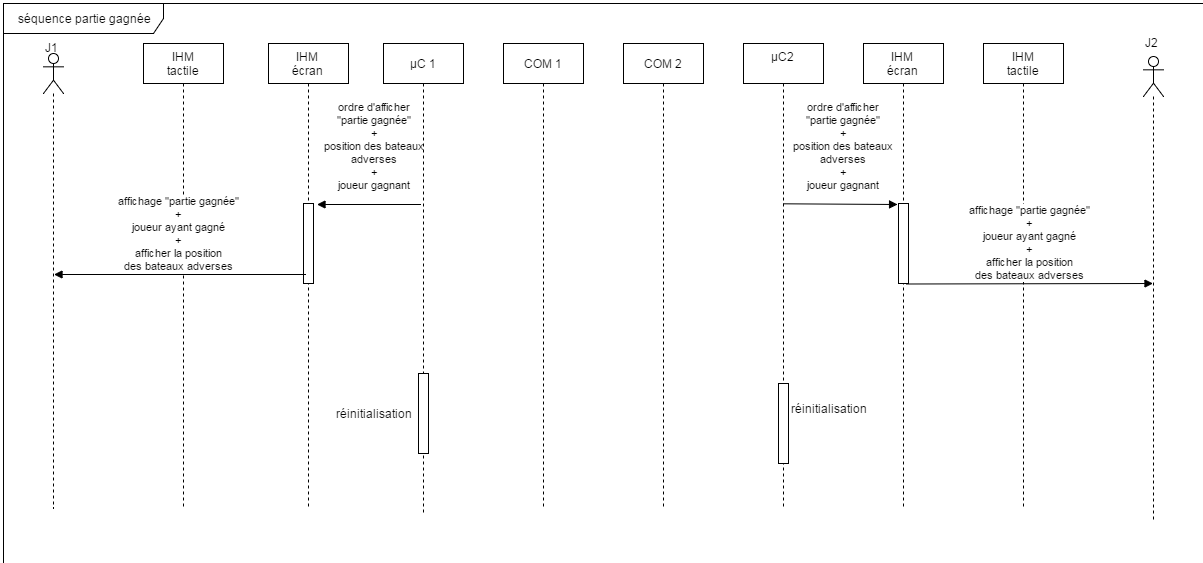

The diagram above was exported from draw.io. Its source (the exported page's mxGraphModel, read from the mxfile embedded in the PNG):
<mxGraphModel dx="5472" dy="3427" grid="1" gridSize="10" guides="1" tooltips="1" connect="1" arrows="1" fold="1" page="1" pageScale="1" pageWidth="1169" pageHeight="826" background="#ffffff" math="0" shadow="0">
  <root>
    <mxCell id="0" />
    <mxCell id="1" parent="0" />
    <mxCell id="16" value="ordre d'afficher&lt;div&gt;&quot;partie gagnée&quot;&lt;/div&gt;&lt;div&gt;+&lt;/div&gt;&lt;div&gt;position des bateaux&lt;/div&gt;&lt;div&gt;adverses&lt;/div&gt;&lt;div&gt;+&lt;/div&gt;&lt;div&gt;joueur gagnant&lt;/div&gt;" style="html=1;verticalAlign=bottom;endArrow=block;flipH=1;" parent="1" edge="1">
      <mxGeometry x="0.1346" y="11" width="80" relative="1" as="geometry">
        <mxPoint x="-2089" y="-959" as="sourcePoint" />
        <mxPoint x="-1985" y="-959" as="targetPoint" />
        <mxPoint as="offset" />
      </mxGeometry>
    </mxCell>
    <mxCell id="2" value="IHM&lt;br&gt;tactile&lt;br&gt;" style="shape=umlLifeline;perimeter=lifelinePerimeter;whiteSpace=wrap;html=1;container=1;collapsible=0;recursiveResize=0;outlineConnect=0;" parent="1" vertex="1">
      <mxGeometry x="-2260" y="-1120" width="80" height="465" as="geometry" />
    </mxCell>
    <mxCell id="3" value="IHM&lt;br&gt;écran&lt;br&gt;" style="shape=umlLifeline;perimeter=lifelinePerimeter;whiteSpace=wrap;html=1;container=1;collapsible=0;recursiveResize=0;outlineConnect=0;" parent="1" vertex="1">
      <mxGeometry x="-2135" y="-1120" width="80" height="465" as="geometry" />
    </mxCell>
    <mxCell id="17" value="" style="html=1;points=[];perimeter=orthogonalPerimeter;" parent="3" vertex="1">
      <mxGeometry x="35" y="160" width="10" height="80" as="geometry" />
    </mxCell>
    <mxCell id="4" value="µC 1&lt;br&gt;" style="shape=umlLifeline;perimeter=lifelinePerimeter;whiteSpace=wrap;html=1;container=1;collapsible=0;recursiveResize=0;outlineConnect=0;" parent="1" vertex="1">
      <mxGeometry x="-2020" y="-1120" width="80" height="470" as="geometry" />
    </mxCell>
    <mxCell id="39" value="" style="html=1;points=[];perimeter=orthogonalPerimeter;" vertex="1" parent="4">
      <mxGeometry x="35" y="330" width="10" height="80" as="geometry" />
    </mxCell>
    <mxCell id="5" value="IHM&lt;br&gt;tactile&lt;br&gt;" style="shape=umlLifeline;perimeter=lifelinePerimeter;whiteSpace=wrap;html=1;container=1;collapsible=0;recursiveResize=0;outlineConnect=0;" parent="1" vertex="1">
      <mxGeometry x="-1420" y="-1120" width="80" height="465" as="geometry" />
    </mxCell>
    <mxCell id="6" value="IHM&lt;br&gt;écran&lt;br&gt;" style="shape=umlLifeline;perimeter=lifelinePerimeter;whiteSpace=wrap;html=1;container=1;collapsible=0;recursiveResize=0;outlineConnect=0;" parent="1" vertex="1">
      <mxGeometry x="-1540" y="-1120" width="80" height="465" as="geometry" />
    </mxCell>
    <mxCell id="7" value="µC2&lt;br&gt;&lt;br&gt;" style="shape=umlLifeline;perimeter=lifelinePerimeter;whiteSpace=wrap;html=1;container=1;collapsible=0;recursiveResize=0;outlineConnect=0;" parent="1" vertex="1">
      <mxGeometry x="-1660" y="-1120" width="80" height="465" as="geometry" />
    </mxCell>
    <mxCell id="40" value="" style="html=1;points=[];perimeter=orthogonalPerimeter;" vertex="1" parent="7">
      <mxGeometry x="35" y="340" width="10" height="80" as="geometry" />
    </mxCell>
    <mxCell id="8" value="COM 2&lt;br&gt;" style="shape=umlLifeline;perimeter=lifelinePerimeter;whiteSpace=wrap;html=1;container=1;collapsible=0;recursiveResize=0;outlineConnect=0;" parent="1" vertex="1">
      <mxGeometry x="-1780" y="-1120" width="80" height="465" as="geometry" />
    </mxCell>
    <mxCell id="9" value="COM 1&lt;br&gt;" style="shape=umlLifeline;perimeter=lifelinePerimeter;whiteSpace=wrap;html=1;container=1;collapsible=0;recursiveResize=0;outlineConnect=0;" parent="1" vertex="1">
      <mxGeometry x="-1900" y="-1120" width="80" height="465" as="geometry" />
    </mxCell>
    <mxCell id="10" value="" style="shape=umlLifeline;participant=umlActor;perimeter=lifelinePerimeter;whiteSpace=wrap;html=1;container=1;collapsible=0;recursiveResize=0;verticalAlign=top;spacingTop=36;labelBackgroundColor=#ffffff;outlineConnect=0;" parent="1" vertex="1">
      <mxGeometry x="-2360" y="-1110" width="20" height="455" as="geometry" />
    </mxCell>
    <mxCell id="11" value="" style="shape=umlLifeline;participant=umlActor;perimeter=lifelinePerimeter;whiteSpace=wrap;html=1;container=1;collapsible=0;recursiveResize=0;verticalAlign=top;spacingTop=36;labelBackgroundColor=#ffffff;outlineConnect=0;" parent="1" vertex="1">
      <mxGeometry x="-1260" y="-1107" width="20" height="465" as="geometry" />
    </mxCell>
    <mxCell id="12" value="J1&lt;br&gt;" style="text;html=1;resizable=0;autosize=1;align=left;verticalAlign=top;spacingTop=-4;points=[];" parent="1" vertex="1">
      <mxGeometry x="-2360" y="-1125" width="30" height="20" as="geometry" />
    </mxCell>
    <mxCell id="13" value="J2&lt;br&gt;&lt;br&gt;" style="text;html=1;resizable=0;autosize=1;align=left;verticalAlign=top;spacingTop=-4;points=[];" parent="1" vertex="1">
      <mxGeometry x="-1260" y="-1130.2380952380952" width="30" height="30" as="geometry" />
    </mxCell>
    <mxCell id="15" value="séquence partie gagnée" style="shape=umlFrame;whiteSpace=wrap;html=1;width=160;height=30;" parent="1" vertex="1">
      <mxGeometry x="-2400" y="-1160" width="1200" height="560" as="geometry" />
    </mxCell>
    <mxCell id="18" value="affichage &quot;partie gagnée&quot;&lt;div&gt;+&lt;/div&gt;&lt;div&gt;joueur ayant gagné&lt;/div&gt;&lt;div&gt;+&lt;/div&gt;&lt;div&gt;afficher la position&lt;/div&gt;&lt;div&gt;des bateaux adverses&lt;/div&gt;" style="html=1;verticalAlign=bottom;endArrow=block;flipH=1;" parent="1" source="10" edge="1">
      <mxGeometry x="0.0177" width="80" relative="1" as="geometry">
        <mxPoint x="-2345" y="-879" as="sourcePoint" />
        <mxPoint x="-2100" y="-889" as="targetPoint" />
        <mxPoint as="offset" />
      </mxGeometry>
    </mxCell>
    <mxCell id="20" value="ordre d'afficher&lt;div&gt;&quot;partie gagnée&quot;&lt;/div&gt;&lt;div&gt;+&lt;/div&gt;&lt;div&gt;position des bateaux&lt;/div&gt;&lt;div&gt;adverses&lt;/div&gt;&lt;div&gt;+&lt;/div&gt;&lt;div&gt;joueur gagnant&lt;/div&gt;" style="html=1;verticalAlign=bottom;endArrow=block;flipH=0;exitX=1.1;exitY=-0.011;exitPerimeter=0;" parent="1" edge="1">
      <mxGeometry width="80" as="geometry">
        <mxPoint x="-1620.0689655172414" y="-959.6896551724137" as="sourcePoint" />
        <mxPoint x="-1505.9310344827586" y="-959" as="targetPoint" />
        <mxPoint x="3" y="-11" as="offset" />
      </mxGeometry>
    </mxCell>
    <mxCell id="21" value="" style="html=1;points=[];perimeter=orthogonalPerimeter;" parent="1" vertex="1">
      <mxGeometry x="-1505" y="-960" width="10" height="80" as="geometry" />
    </mxCell>
    <mxCell id="22" value="affichage &quot;partie gagnée&quot;&lt;div&gt;+&lt;/div&gt;&lt;div&gt;joueur ayant gagné&lt;/div&gt;&lt;div&gt;+&lt;/div&gt;&lt;div&gt;afficher la position&lt;/div&gt;&lt;div&gt;des bateaux adverses&lt;/div&gt;" style="html=1;verticalAlign=bottom;endArrow=block;flipH=0;exitX=0.891;exitY=1.001;exitPerimeter=0;" parent="1" source="21" edge="1">
      <mxGeometry x="-1497.7241379310344" y="-881" width="80" as="geometry">
        <mxPoint x="-1497.7241379310344" y="-881" as="sourcePoint" />
        <mxPoint x="-1250.5" y="-880" as="targetPoint" />
      </mxGeometry>
    </mxCell>
    <mxCell id="43" value="réinitialisation" style="text;html=1;strokeColor=none;fillColor=none;align=center;verticalAlign=middle;whiteSpace=wrap;" vertex="1" parent="1">
      <mxGeometry x="-1600" y="-760" width="50" height="10" as="geometry" />
    </mxCell>
    <mxCell id="45" value="réinitialisation" style="text;html=1;strokeColor=none;fillColor=none;align=center;verticalAlign=middle;whiteSpace=wrap;" vertex="1" parent="1">
      <mxGeometry x="-2055" y="-755" width="50" height="10" as="geometry" />
    </mxCell>
  </root>
</mxGraphModel>